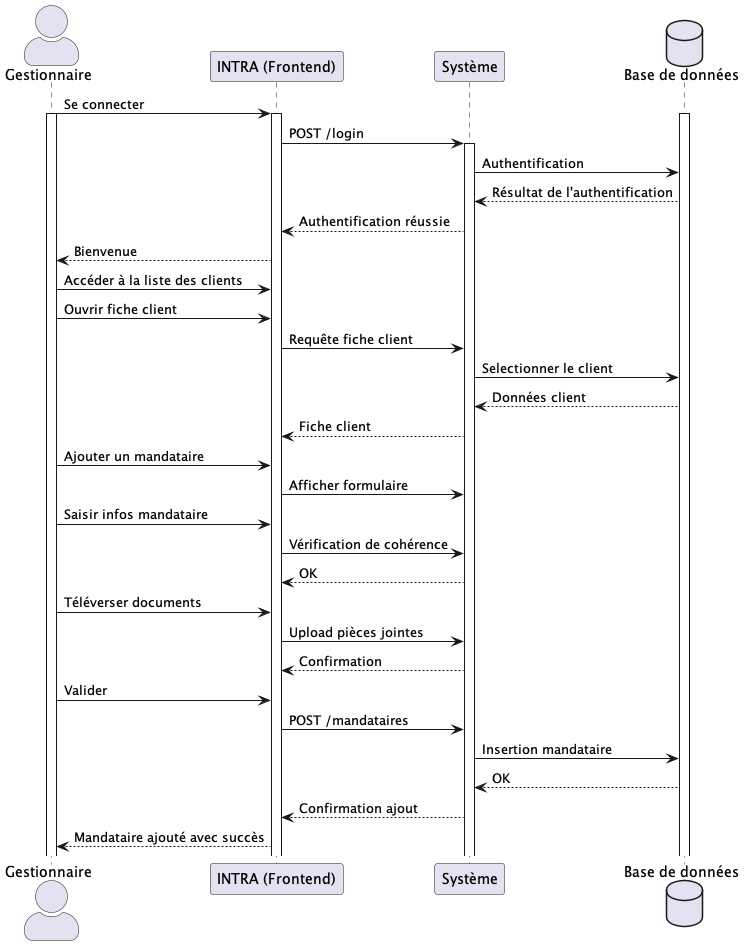

The diagram above was rendered by PlantUML. Its source (embedded in the PNG):
@startuml UC006-A
skinparam actorStyle awesome
actor Gestionnaire
participant "INTRA (Frontend)" as UI
participant "Système" as Backend
database "Base de données" as DB

Gestionnaire -> UI : Se connecter
activate Gestionnaire
activate UI
activate DB
UI -> Backend : POST /login
activate Backend
Backend -> DB : Authentification
DB --> Backend : Résultat de l'authentification
Backend --> UI : Authentification réussie
UI --> Gestionnaire : Bienvenue
Gestionnaire -> UI : Accéder à la liste des clients
Gestionnaire -> UI : Ouvrir fiche client
UI -> Backend : Requête fiche client
Backend -> DB : Selectionner le client
DB --> Backend : Données client
Backend --> UI : Fiche client

Gestionnaire -> UI : Ajouter un mandataire
UI -> Backend : Afficher formulaire

Gestionnaire -> UI : Saisir infos mandataire
UI -> Backend : Vérification de cohérence
Backend --> UI : OK

Gestionnaire -> UI : Téléverser documents
UI -> Backend : Upload pièces jointes
Backend --> UI : Confirmation

Gestionnaire -> UI : Valider
UI -> Backend : POST /mandataires
Backend -> DB : Insertion mandataire
DB --> Backend : OK
Backend --> UI : Confirmation ajout
UI --> Gestionnaire : Mandataire ajouté avec succès
@enduml